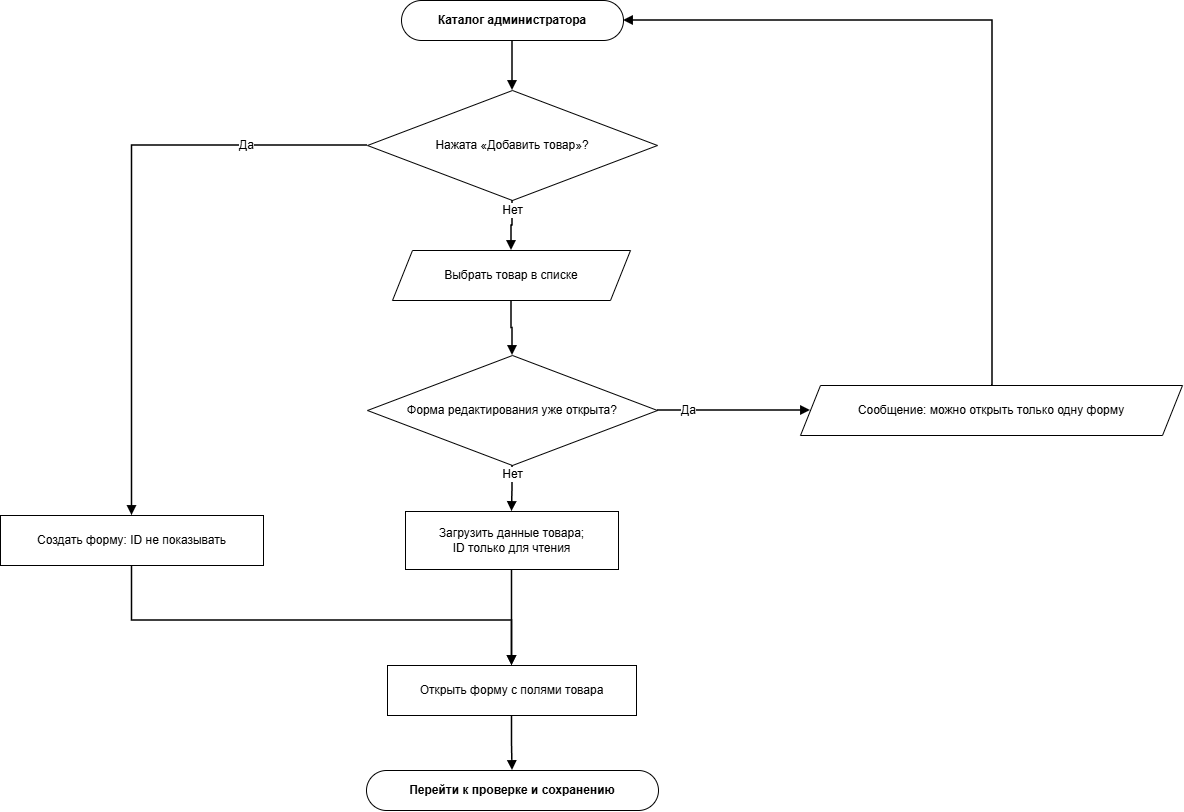

The diagram above was exported from draw.io. Its source (the exported page's mxGraphModel, read from the mxfile embedded in the PNG):
<mxGraphModel dx="1398" dy="867" grid="1" gridSize="10" guides="1" tooltips="1" connect="1" arrows="1" fold="1" page="1" pageScale="1" pageWidth="1263" pageHeight="890" math="0" shadow="0">
  <root>
    <mxCell id="0" />
    <mxCell id="1" parent="0" />
    <mxCell id="p7_s" parent="1" style="rounded=1;whiteSpace=wrap;html=1;arcSize=50;fontStyle=1;fontSize=12;" value="Каталог администратора" vertex="1">
      <mxGeometry height="40" width="222" x="441" y="40" as="geometry" />
    </mxCell>
    <mxCell id="p7_d1" parent="1" style="rhombus;whiteSpace=wrap;html=1;fontSize=12;" value="Нажата «Добавить товар»?" vertex="1">
      <mxGeometry height="110" width="290" x="407" y="130" as="geometry" />
    </mxCell>
    <mxCell id="p7_io" parent="1" style="shape=parallelogram;perimeter=parallelogramPerimeter;whiteSpace=wrap;html=1;fixedSize=1;size=20;fontSize=12;" value="Выбрать товар в списке" vertex="1">
      <mxGeometry height="50" width="238" x="432" y="290" as="geometry" />
    </mxCell>
    <mxCell id="p7_d2" parent="1" style="rhombus;whiteSpace=wrap;html=1;fontSize=12;" value="Форма редактирования уже открыта?" vertex="1">
      <mxGeometry height="110" width="290" x="407" y="395" as="geometry" />
    </mxCell>
    <mxCell id="p7_im" parent="1" style="shape=parallelogram;perimeter=parallelogramPerimeter;whiteSpace=wrap;html=1;fixedSize=1;size=20;fontSize=12;" value="Сообщение: можно открыть только одну форму" vertex="1">
      <mxGeometry height="50" width="382" x="840" y="425" as="geometry" />
    </mxCell>
    <mxCell id="p7_pl" parent="1" style="rounded=0;whiteSpace=wrap;html=1;fontSize=12;" value="Загрузить данные товара;&lt;br&gt;ID только для чтения" vertex="1">
      <mxGeometry height="58" width="213" x="445" y="551" as="geometry" />
    </mxCell>
    <mxCell id="p7_pc" parent="1" style="rounded=0;whiteSpace=wrap;html=1;fontSize=12;" value="Создать форму: ID не показывать" vertex="1">
      <mxGeometry height="50" width="263" x="40" y="555" as="geometry" />
    </mxCell>
    <mxCell id="p7_po" parent="1" style="rounded=0;whiteSpace=wrap;html=1;fontSize=12;" value="Открыть форму с полями товара" vertex="1">
      <mxGeometry height="50" width="249" x="427" y="705" as="geometry" />
    </mxCell>
    <mxCell id="p7_en" parent="1" style="rounded=1;whiteSpace=wrap;html=1;arcSize=50;fontStyle=1;fontSize=12;" value="Перейти к проверке и сохранению" vertex="1">
      <mxGeometry height="40" width="292" x="406" y="810" as="geometry" />
    </mxCell>
    <mxCell id="p7_arrow0" edge="1" parent="1" source="p7_s" style="edgeStyle=orthogonalEdgeStyle;rounded=0;curved=0;orthogonalLoop=1;jettySize=auto;html=1;endArrow=block;endFill=1;strokeWidth=1.5;fontSize=12;labelBackgroundColor=#ffffff;exitX=0.5;exitY=1;exitDx=0;exitDy=0;entryX=0.5;entryY=0;entryDx=0;entryDy=0;" target="p7_d1" value="">
      <mxGeometry relative="1" as="geometry" />
    </mxCell>
    <mxCell id="p7_arrow1" edge="1" parent="1" source="p7_d1" style="edgeStyle=orthogonalEdgeStyle;rounded=0;curved=0;orthogonalLoop=1;jettySize=auto;html=1;endArrow=block;endFill=1;strokeWidth=1.5;fontSize=12;labelBackgroundColor=#ffffff;exitX=0;exitY=0.5;exitDx=0;exitDy=0;entryX=0.5;entryY=0;entryDx=0;entryDy=0;" target="p7_pc" value="Да">
      <mxGeometry relative="1" x="-0.6" as="geometry" />
    </mxCell>
    <mxCell id="p7_arrow2" edge="1" parent="1" source="p7_d1" style="edgeStyle=orthogonalEdgeStyle;rounded=0;curved=0;orthogonalLoop=1;jettySize=auto;html=1;endArrow=block;endFill=1;strokeWidth=1.5;fontSize=12;labelBackgroundColor=#ffffff;exitX=0.5;exitY=1;exitDx=0;exitDy=0;entryX=0.5;entryY=0;entryDx=0;entryDy=0;" target="p7_io" value="Нет">
      <mxGeometry relative="1" x="-0.6" as="geometry" />
    </mxCell>
    <mxCell id="p7_arrow3" edge="1" parent="1" source="p7_io" style="edgeStyle=orthogonalEdgeStyle;rounded=0;curved=0;orthogonalLoop=1;jettySize=auto;html=1;endArrow=block;endFill=1;strokeWidth=1.5;fontSize=12;labelBackgroundColor=#ffffff;exitX=0.5;exitY=1;exitDx=0;exitDy=0;entryX=0.5;entryY=0;entryDx=0;entryDy=0;" target="p7_d2" value="">
      <mxGeometry relative="1" as="geometry" />
    </mxCell>
    <mxCell id="p7_arrow4" edge="1" parent="1" source="p7_d2" style="edgeStyle=orthogonalEdgeStyle;rounded=0;curved=0;orthogonalLoop=1;jettySize=auto;html=1;endArrow=block;endFill=1;strokeWidth=1.5;fontSize=12;labelBackgroundColor=#ffffff;exitX=1;exitY=0.5;exitDx=0;exitDy=0;entryX=0;entryY=0.5;entryDx=0;entryDy=0;" target="p7_im" value="Да">
      <mxGeometry relative="1" x="-0.6" as="geometry" />
    </mxCell>
    <mxCell id="p7_arrow5" edge="1" parent="1" source="p7_im" style="edgeStyle=orthogonalEdgeStyle;rounded=0;curved=0;orthogonalLoop=1;jettySize=auto;html=1;endArrow=block;endFill=1;strokeWidth=1.5;fontSize=12;labelBackgroundColor=#ffffff;exitX=0.5;exitY=0;exitDx=0;exitDy=0;entryX=1;entryY=0.5;entryDx=0;entryDy=0;" target="p7_s" value="">
      <mxGeometry relative="1" as="geometry">
        <Array as="points">
          <mxPoint x="1032" y="60" />
        </Array>
      </mxGeometry>
    </mxCell>
    <mxCell id="p7_arrow6" edge="1" parent="1" source="p7_d2" style="edgeStyle=orthogonalEdgeStyle;rounded=0;curved=0;orthogonalLoop=1;jettySize=auto;html=1;endArrow=block;endFill=1;strokeWidth=1.5;fontSize=12;labelBackgroundColor=#ffffff;exitX=0.5;exitY=1;exitDx=0;exitDy=0;entryX=0.5;entryY=0;entryDx=0;entryDy=0;" target="p7_pl" value="Нет">
      <mxGeometry relative="1" x="-0.6" as="geometry" />
    </mxCell>
    <mxCell id="p7_arrow7" edge="1" parent="1" source="p7_pc" style="edgeStyle=orthogonalEdgeStyle;rounded=0;curved=0;orthogonalLoop=1;jettySize=auto;html=1;endArrow=block;endFill=1;strokeWidth=1.5;fontSize=12;labelBackgroundColor=#ffffff;exitX=0.5;exitY=1;exitDx=0;exitDy=0;entryX=0.5;entryY=0;entryDx=0;entryDy=0;" target="p7_po" value="">
      <mxGeometry relative="1" as="geometry">
        <Array as="points">
          <mxPoint x="172" y="660" />
          <mxPoint x="552" y="660" />
        </Array>
      </mxGeometry>
    </mxCell>
    <mxCell id="p7_arrow8" edge="1" parent="1" source="p7_pl" style="edgeStyle=orthogonalEdgeStyle;rounded=0;curved=0;orthogonalLoop=1;jettySize=auto;html=1;endArrow=block;endFill=1;strokeWidth=1.5;fontSize=12;labelBackgroundColor=#ffffff;exitX=0.5;exitY=1;exitDx=0;exitDy=0;entryX=0.5;entryY=0;entryDx=0;entryDy=0;" target="p7_po" value="">
      <mxGeometry relative="1" as="geometry" />
    </mxCell>
    <mxCell id="p7_arrow9" edge="1" parent="1" source="p7_po" style="edgeStyle=orthogonalEdgeStyle;rounded=0;curved=0;orthogonalLoop=1;jettySize=auto;html=1;endArrow=block;endFill=1;strokeWidth=1.5;fontSize=12;labelBackgroundColor=#ffffff;exitX=0.5;exitY=1;exitDx=0;exitDy=0;entryX=0.5;entryY=0;entryDx=0;entryDy=0;" target="p7_en" value="">
      <mxGeometry relative="1" as="geometry" />
    </mxCell>
  </root>
</mxGraphModel>